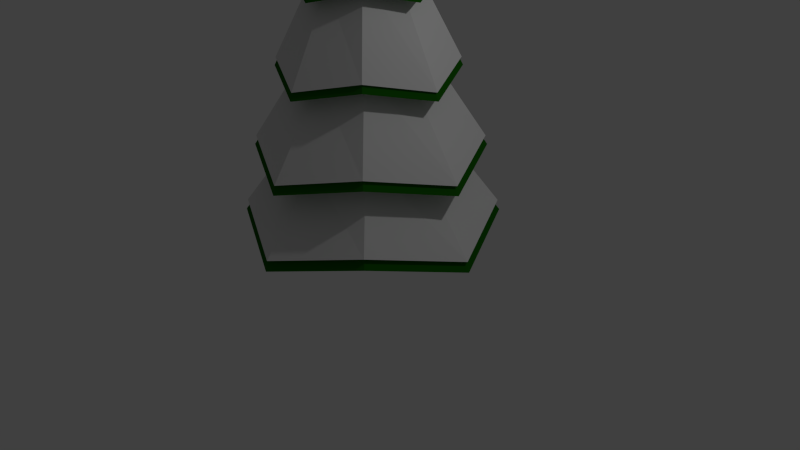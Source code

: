 # Source: Pin1winter.blend  (saved by Blender 2.76.0; exported with 4.5.12 LTS)
import bpy
from mathutils import Matrix  # noqa: F401  (used for matrix-valued properties, if any)

bpy.ops.wm.read_factory_settings(use_empty=True)
scene = bpy.context.scene
scene.name = 'Scene'

# ---- collections
col_collection_1 = bpy.data.collections.new('Collection 1'); scene.collection.children.link(col_collection_1)

# ---- materials (node trees are filled in below, after node groups)
mat_leaves2 = bpy.data.materials.new('leaves2')
mat_leaves2.alpha_threshold = 0.0
mat_leaves2.use_transparent_shadow = False
mat_leaves2.diffuse_color = (0.009325, 0.1282, 0.0, 1.0)
mat_leaves2.specular_color = (0.08001, 0.08001, 0.08001)
mat_leaves2.roughness = 0.5
mat_tronc2 = bpy.data.materials.new('tronc2')
mat_tronc2.alpha_threshold = 0.0
mat_tronc2.use_transparent_shadow = False
mat_tronc2.diffuse_color = (0.06372, 0.0262, 0.0, 1.0)
mat_tronc2.specular_color = (0.0, 0.0, 0.0)
mat_tronc2.roughness = 0.5
mat_snow = bpy.data.materials.new('Snow')
mat_snow.alpha_threshold = 0.0
mat_snow.use_transparent_shadow = False
mat_snow.roughness = 0.5

# ---- material node trees

# ---- world
world_world = bpy.data.worlds.new('World'); scene.world = world_world
world_world.color = (0.05088, 0.05088, 0.05088)
world_world.use_sun_shadow = False
world_world.sun_shadow_jitter_overblur = 0.0
world_world.cycles.sampling_method = 'MANUAL'
world_world.cycles.sample_map_resolution = 256

# ---- cameras
cam_camera = bpy.data.cameras.new('Camera')
cam_camera.clip_end = 100.0
cam_camera.lens = 35.0
cam_camera.sensor_width = 32.0
cam_camera.sensor_height = 18.0
cam_camera.ortho_scale = 7.314
cam_camera.dof.focus_distance = 0.0
cam_camera.dof.aperture_fstop = 128.0

# ---- lights
light_lamp = bpy.data.lights.new('Lamp', 'POINT')
light_lamp.transmission_factor = 0.0
light_lamp.cutoff_distance = 30.0
light_lamp.energy = 100.0
light_lamp.shadow_buffer_clip_start = 1.001
light_lamp.shadow_soft_size = 0.1
light_lamp.shadow_maximum_resolution = 0.006
light_lamp.use_absolute_resolution = True
light_lamp.cycles.use_multiple_importance_sampling = False

# ---- meshes
me_cylinder = bpy.data.meshes.new('Cylinder')
me_cylinder.from_pydata([(-5.865e-09, 0.2128, -0.2926), (0.1504, 0.1504, -0.2926), (0.2128, -9.3e-09, -0.2926), (0.1504, -0.1504, -0.2926), (-2.447e-08, -0.2128, -0.2926), (-0.1504, -0.1504, -0.2926), (-2.98e-08, 0.0, 2.002), (-0.2128, 2.537e-09, -0.2926), (-0.1504, 0.1504, -0.2926), (-4.38e-10, 0.9064, 0.2009), (-1.67e-09, 0.7411, 0.5482), (-2.902e-09, 0.5758, 0.8955), (-4.133e-09, 0.4104, 1.243), (-5.699e-09, 0.2351, 1.609), (0.1662, 0.1662, 1.609), (0.2784, 0.2784, 1.276), (0.3906, 0.3906, 0.9427), (0.5028, 0.5028, 0.6094), (0.615, 0.615, 0.276), (0.2449, 0.0002289, 1.59), (0.4102, 0.0002289, 1.243), (0.5755, 0.0002288, 0.8955), (0.7409, 0.0002288, 0.5482), (0.9062, 0.0002288, 0.2009), (0.1662, -0.1662, 1.609), (0.2784, -0.2784, 1.276), (0.3906, -0.3906, 0.9427), (0.5028, -0.5028, 0.6094), (0.615, -0.615, 0.276), (-2.677e-08, -0.2447, 1.59), (-4e-08, -0.41, 1.243), (-5.322e-08, -0.5753, 0.8955), (-6.644e-08, -0.7406, 0.5482), (-7.966e-08, -0.906, 0.2009), (-0.1662, -0.1662, 1.609), (-0.2784, -0.2784, 1.276), (-0.3906, -0.3906, 0.9427), (-0.5028, -0.5028, 0.6094), (-0.615, -0.615, 0.276), (-0.2449, 0.0002289, 1.59), (-0.4102, 0.0002289, 1.243), (-0.5755, 0.0002289, 0.8955), (-0.7409, 0.0002289, 0.5482), (-0.9062, 0.0002289, 0.2009), (-0.1662, 0.1662, 1.609), (-0.2784, 0.2784, 1.276), (-0.3906, 0.3906, 0.9427), (-0.5028, 0.5028, 0.6094), (-0.615, 0.615, 0.276), (-2.975e-09, 0.3477, 1.581), (0.2358, 0.2358, 1.6), (0.3475, 0.0002289, 1.581), (0.2358, -0.2358, 1.6), (-3.335e-08, -0.3473, 1.581), (-0.2358, -0.2358, 1.6), (-0.3475, 0.0002289, 1.581), (-0.2358, 0.2358, 1.6), (4.262e-09, 0.5958, 1.224), (0.4042, 0.4042, 1.257), (0.5956, 0.0002288, 1.224), (0.4042, -0.4042, 1.257), (-4.78e-08, -0.5953, 1.224), (-0.4042, -0.4042, 1.257), (-0.5956, 0.0002289, 1.224), (-0.4042, 0.4042, 1.257), (6.836e-09, 0.8586, 0.876), (0.5826, 0.5826, 0.9232), (0.8584, 0.0002288, 0.876), (0.5826, -0.5826, 0.9232), (-6.821e-08, -0.8582, 0.876), (-0.5826, -0.5826, 0.9232), (-0.8584, 0.0002289, 0.876), (-0.5826, 0.5826, 0.9232), (2.957e-08, 1.14, 0.5281), (0.7736, 0.7736, 0.5893), (1.14, 0.0002288, 0.5281), (0.7736, -0.7736, 0.5893), (-7.008e-08, -1.14, 0.5281), (-0.7736, -0.7736, 0.5893), (-1.14, 0.0002289, 0.5281), (-0.7736, 0.7736, 0.5893), (1.327e-08, 1.464, 0.1802), (0.9933, 0.9933, 0.2554), (1.464, 0.0002288, 0.1802), (0.9933, -0.9933, 0.2554), (-1.147e-07, -1.463, 0.1802), (-0.9933, -0.9933, 0.2554), (-1.464, 0.0002289, 0.1802), (-0.9933, 0.9933, 0.2554), (1.12, 1.12, -0.03983), (1.65, 0.0002288, -0.1264), (1.12, -1.12, -0.03983), (-1.357e-07, -1.65, -0.1264), (-1.12, -1.12, -0.03983), (-1.65, 0.0002289, -0.1264), (-1.12, 1.12, -0.03983), (8.594e-09, 1.65, -0.1264), (0.1504, 0.1504, 0.002482), (0.2128, -9.3e-09, 0.002482), (0.1504, -0.1504, 0.002482), (-2.447e-08, -0.2128, 0.002482), (-0.1504, -0.1504, 0.002482), (-0.2128, 2.537e-09, 0.002482), (-0.1504, 0.1504, 0.002482), (-5.865e-09, 0.2128, 0.002482), (-6.255e-09, 0.2093, -0.2458), (0.148, 0.148, -0.2458), (0.2093, -9.11e-09, -0.2458), (0.148, -0.148, -0.2458), (-2.455e-08, -0.2093, -0.2458), (-0.148, -0.148, -0.2458), (-2.98e-08, 3.735e-11, 2.012), (-0.2093, 2.533e-09, -0.2458), (-0.148, 0.148, -0.2458), (-9.173e-10, 0.8915, 0.2396), (-2.129e-09, 0.7289, 0.5812), (-3.34e-09, 0.5663, 0.9228), (-4.552e-09, 0.4037, 1.264), (-6.092e-09, 0.2312, 1.625), (0.1635, 0.1635, 1.625), (0.2738, 0.2738, 1.297), (0.3842, 0.3842, 0.9692), (0.4945, 0.4945, 0.6414), (0.6049, 0.6049, 0.3135), (0.2409, 0.0002251, 1.606), (0.4035, 0.0002251, 1.264), (0.5661, 0.0002251, 0.9228), (0.7287, 0.0002251, 0.5812), (0.8913, 0.0002251, 0.2396), (0.1635, -0.1635, 1.625), (0.2738, -0.2738, 1.297), (0.3842, -0.3842, 0.9692), (0.4945, -0.4945, 0.6414), (0.6049, -0.6049, 0.3135), (-2.682e-08, -0.2406, 1.606), (-3.982e-08, -0.4032, 1.264), (-5.283e-08, -0.5659, 0.9228), (-6.583e-08, -0.7285, 0.5812), (-7.884e-08, -0.8911, 0.2396), (-0.1635, -0.1635, 1.625), (-0.2738, -0.2738, 1.297), (-0.3842, -0.3842, 0.9692), (-0.4945, -0.4945, 0.6414), (-0.6049, -0.6049, 0.3135), (-0.2409, 0.0002251, 1.606), (-0.4035, 0.0002251, 1.264), (-0.5661, 0.0002251, 0.9228), (-0.7287, 0.0002251, 0.5812), (-0.8913, 0.0002251, 0.2396), (-0.1635, 0.1635, 1.625), (-0.2738, 0.2738, 1.297), (-0.3842, 0.3842, 0.9692), (-0.4945, 0.4945, 0.6414), (-0.6049, 0.6049, 0.3135), (-3.412e-09, 0.342, 1.597), (0.232, 0.232, 1.616), (0.3418, 0.0002251, 1.597), (0.232, -0.232, 1.616), (-3.329e-08, -0.3415, 1.597), (-0.232, -0.232, 1.616), (-0.3418, 0.0002251, 1.597), (-0.232, 0.232, 1.616), (3.706e-09, 0.586, 1.246), (0.3976, 0.3976, 1.279), (0.5858, 0.0002251, 1.246), (0.3976, -0.3976, 1.279), (-4.75e-08, -0.5855, 1.246), (-0.3976, -0.3976, 1.279), (-0.5858, 0.0002251, 1.246), (-0.3976, 0.3976, 1.279), (6.237e-09, 0.8445, 0.9036), (0.573, 0.573, 0.9501), (0.8443, 0.0002251, 0.9036), (0.573, -0.573, 0.9501), (-6.757e-08, -0.8441, 0.9036), (-0.573, -0.573, 0.9501), (-0.8443, 0.0002251, 0.9036), (-0.573, 0.573, 0.9501), (2.859e-08, 1.121, 0.5615), (0.7608, 0.7608, 0.6216), (1.121, 0.0002251, 0.5615), (0.7608, -0.7608, 0.6216), (-6.941e-08, -1.121, 0.5615), (-0.7608, -0.7608, 0.6216), (-1.121, 0.0002251, 0.5615), (-0.7608, 0.7608, 0.6216), (1.256e-08, 1.44, 0.2193), (0.977, 0.977, 0.2932), (1.44, 0.000225, 0.2193), (0.977, -0.977, 0.2932), (-1.133e-07, -1.439, 0.2193), (-0.977, -0.977, 0.2932), (-1.44, 0.0002251, 0.2193), (-0.977, 0.977, 0.2932), (1.102, 1.102, 0.002861), (1.623, 0.000225, -0.08232), (1.102, -1.102, 0.002861), (-1.339e-07, -1.623, -0.08232), (-1.102, -1.102, 0.002861), (-1.623, 0.0002251, -0.08232), (-1.102, 1.102, 0.002861), (7.966e-09, 1.623, -0.08232), (0.148, 0.148, 0.04447), (0.2093, -9.11e-09, 0.04447), (0.148, -0.148, 0.04447), (-2.455e-08, -0.2093, 0.04447), (-0.148, -0.148, 0.04447), (-0.2093, 2.533e-09, 0.04447), (-0.148, 0.148, 0.04447), (-6.255e-09, 0.2093, 0.04447)], [], [(0, 1, 2, 3, 4, 5, 7, 8), (94, 43, 48, 95), (87, 42, 47, 88), (79, 41, 46, 80), (71, 40, 45, 72), (63, 39, 44, 64), (95, 48, 9, 96), (88, 47, 10, 81), (80, 46, 11, 73), (72, 45, 12, 65), (64, 44, 13, 57), (93, 38, 43, 94), (86, 37, 42, 87), (78, 36, 41, 79), (70, 35, 40, 71), (62, 34, 39, 63), (92, 33, 38, 93), (85, 32, 37, 86), (77, 31, 36, 78), (69, 30, 35, 70), (61, 29, 34, 62), (91, 28, 33, 92), (84, 27, 32, 85), (76, 26, 31, 77), (68, 25, 30, 69), (60, 24, 29, 61), (90, 23, 28, 91), (83, 22, 27, 84), (75, 21, 26, 76), (67, 20, 25, 68), (59, 19, 24, 60), (89, 18, 23, 90), (82, 17, 22, 83), (74, 16, 21, 75), (66, 15, 20, 67), (58, 14, 19, 59), (96, 9, 18, 89), (81, 10, 17, 82), (73, 11, 16, 74), (65, 12, 15, 66), (57, 13, 14, 58), (39, 55, 56, 44), (44, 56, 49, 13), (34, 54, 55, 39), (29, 53, 54, 34), (24, 52, 53, 29), (19, 51, 52, 24), (14, 50, 51, 19), (13, 49, 50, 14), (12, 57, 58, 15), (15, 58, 59, 20), (20, 59, 60, 25), (25, 60, 61, 30), (30, 61, 62, 35), (35, 62, 63, 40), (45, 64, 57, 12), (40, 63, 64, 45), (11, 65, 66, 16), (16, 66, 67, 21), (21, 67, 68, 26), (26, 68, 69, 31), (31, 69, 70, 36), (36, 70, 71, 41), (46, 72, 65, 11), (41, 71, 72, 46), (10, 73, 74, 17), (17, 74, 75, 22), (22, 75, 76, 27), (27, 76, 77, 32), (32, 77, 78, 37), (37, 78, 79, 42), (47, 80, 73, 10), (42, 79, 80, 47), (9, 81, 82, 18), (18, 82, 83, 23), (23, 83, 84, 28), (28, 84, 85, 33), (33, 85, 86, 38), (38, 86, 87, 43), (48, 88, 81, 9), (43, 87, 88, 48), (104, 96, 89, 97), (97, 89, 90, 98), (98, 90, 91, 99), (99, 91, 92, 100), (100, 92, 93, 101), (101, 93, 94, 102), (103, 95, 96, 104), (102, 94, 95, 103), (7, 102, 103, 8), (8, 103, 104, 0), (5, 101, 102, 7), (4, 100, 101, 5), (3, 99, 100, 4), (2, 98, 99, 3), (1, 97, 98, 2), (0, 104, 97, 1), (49, 6, 50), (50, 6, 51), (51, 6, 52), (52, 6, 53), (53, 6, 54), (54, 6, 55), (56, 6, 49), (55, 6, 56), (105, 106, 107, 108, 109, 110, 112, 113), (199, 148, 153, 200), (192, 147, 152, 193), (184, 146, 151, 185), (176, 145, 150, 177), (168, 144, 149, 169), (200, 153, 114, 201), (193, 152, 115, 186), (185, 151, 116, 178), (177, 150, 117, 170), (169, 149, 118, 162), (198, 143, 148, 199), (191, 142, 147, 192), (183, 141, 146, 184), (175, 140, 145, 176), (167, 139, 144, 168), (197, 138, 143, 198), (190, 137, 142, 191), (182, 136, 141, 183), (174, 135, 140, 175), (166, 134, 139, 167), (196, 133, 138, 197), (189, 132, 137, 190), (181, 131, 136, 182), (173, 130, 135, 174), (165, 129, 134, 166), (195, 128, 133, 196), (188, 127, 132, 189), (180, 126, 131, 181), (172, 125, 130, 173), (164, 124, 129, 165), (194, 123, 128, 195), (187, 122, 127, 188), (179, 121, 126, 180), (171, 120, 125, 172), (163, 119, 124, 164), (201, 114, 123, 194), (186, 115, 122, 187), (178, 116, 121, 179), (170, 117, 120, 171), (162, 118, 119, 163), (144, 160, 161, 149), (149, 161, 154, 118), (139, 159, 160, 144), (134, 158, 159, 139), (129, 157, 158, 134), (124, 156, 157, 129), (119, 155, 156, 124), (118, 154, 155, 119), (117, 162, 163, 120), (120, 163, 164, 125), (125, 164, 165, 130), (130, 165, 166, 135), (135, 166, 167, 140), (140, 167, 168, 145), (150, 169, 162, 117), (145, 168, 169, 150), (116, 170, 171, 121), (121, 171, 172, 126), (126, 172, 173, 131), (131, 173, 174, 136), (136, 174, 175, 141), (141, 175, 176, 146), (151, 177, 170, 116), (146, 176, 177, 151), (115, 178, 179, 122), (122, 179, 180, 127), (127, 180, 181, 132), (132, 181, 182, 137), (137, 182, 183, 142), (142, 183, 184, 147), (152, 185, 178, 115), (147, 184, 185, 152), (114, 186, 187, 123), (123, 187, 188, 128), (128, 188, 189, 133), (133, 189, 190, 138), (138, 190, 191, 143), (143, 191, 192, 148), (153, 193, 186, 114), (148, 192, 193, 153), (209, 201, 194, 202), (202, 194, 195, 203), (203, 195, 196, 204), (204, 196, 197, 205), (205, 197, 198, 206), (206, 198, 199, 207), (208, 200, 201, 209), (207, 199, 200, 208), (112, 207, 208, 113), (113, 208, 209, 105), (110, 206, 207, 112), (109, 205, 206, 110), (108, 204, 205, 109), (107, 203, 204, 108), (106, 202, 203, 107), (105, 209, 202, 106), (154, 111, 155), (155, 111, 156), (156, 111, 157), (157, 111, 158), (158, 111, 159), (159, 111, 160), (161, 111, 154), (160, 111, 161)])
me_cylinder.polygons.foreach_set('material_index', [1, 0, 0, 0, 0, 0, 0, 0, 0, 0, 0, 0, 0, 0, 0, 0, 0, 0, 0, 0, 0, 0, 0, 0, 0, 0, 0, 0, 0, 0, 0, 0, 0, 0, 0, 0, 0, 0, 0, 0, 0, 0, 0, 0, 0, 0, 0, 0, 0, 0, 0, 0, 0, 0, 0, 0, 0, 0, 0, 0, 0, 0, 0, 0, 0, 0, 0, 0, 0, 0, 0, 0, 0, 0, 0, 0, 0, 0, 0, 0, 0, 0, 0, 0, 0, 0, 0, 0, 0, 1, 1, 1, 1, 1, 1, 1, 1, 0, 0, 0, 0, 0, 0, 0, 0, 2, 2, 2, 2, 2, 2, 2, 2, 2, 2, 2, 2, 2, 2, 2, 2, 2, 2, 2, 2, 2, 2, 2, 2, 2, 2, 2, 2, 2, 2, 2, 2, 2, 2, 2, 2, 2, 2, 2, 2, 2, 2, 2, 2, 2, 2, 2, 2, 2, 2, 2, 2, 2, 2, 2, 2, 2, 2, 2, 2, 2, 2, 2, 2, 2, 2, 2, 2, 2, 2, 2, 2, 2, 2, 2, 2, 2, 2, 2, 2, 2, 2, 2, 2, 2, 2, 2, 2, 2, 2, 2, 2, 2, 2, 2, 2, 2, 2, 2, 2, 2, 2, 2, 2, 2])
me_cylinder.materials.append(mat_leaves2)
me_cylinder.materials.append(mat_tronc2)
me_cylinder.materials.append(mat_snow)
me_cylinder.use_remesh_preserve_volume = False
me_cylinder.use_remesh_preserve_attributes = False
me_cylinder.use_mirror_vertex_groups = False
me_cylinder.update()

# ---- objects
ob_cylinder = bpy.data.objects.new('Cylinder', me_cylinder)
ob_lamp = bpy.data.objects.new('Lamp', light_lamp)
ob_camera = bpy.data.objects.new('Camera', cam_camera)

# ---- transforms, parenting, visibility, modifiers, constraints
ob_cylinder.location = (0.0, 0.0, 0.7634)
ob_cylinder.scale = (1.0, 1.0, 2.934)
ob_cylinder.lineart.crease_threshold = 0.0
ob_lamp.location = (4.076, 1.005, 5.904)
ob_lamp.rotation_euler = (0.6503, 0.05522, 1.866)
ob_lamp.lock_rotations_4d = False
ob_lamp.empty_display_type = 'ARROWS'
ob_lamp.color = (0.0, 0.0, 0.0, 0.0)
ob_lamp.lineart.crease_threshold = 0.0
ob_camera.location = (7.481, -6.508, 5.344)
ob_camera.rotation_euler = (1.109, 0.01082, 0.8149)
ob_camera.lock_rotations_4d = False
ob_camera.empty_display_type = 'ARROWS'
ob_camera.color = (0.0, 0.0, 0.0, 0.0)
ob_camera.display_type = 'WIRE'
ob_camera.lineart.crease_threshold = 0.0

# ---- collection membership
col_collection_1.objects.link(ob_cylinder)
col_collection_1.objects.link(ob_lamp)
col_collection_1.objects.link(ob_camera)

# ---- scene / render settings (as saved in the file)
scene.camera = ob_camera
scene.frame_start = 1; scene.frame_end = 250; scene.frame_set(1)
scene.render.engine = 'BLENDER_EEVEE_NEXT'
scene.render.resolution_percentage = 50
scene.render.dither_intensity = 0.0
scene.cycles.use_denoising = False
scene.cycles.samples = 10
scene.cycles.sampling_pattern = 'TABULATED_SOBOL'
scene.cycles.light_sampling_threshold = 0.0
scene.cycles.use_adaptive_sampling = False
scene.cycles.use_light_tree = False
scene.cycles.blur_glossy = 0.0
scene.cycles.pixel_filter_type = 'GAUSSIAN'
scene.cycles.sample_clamp_indirect = 0.0
scene.view_settings.view_transform = 'Standard'
bpy.context.view_layer.update()

